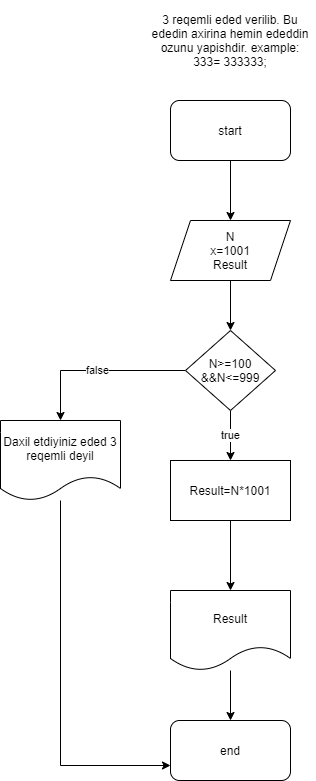

The diagram above was exported from draw.io. Its source (the exported page's mxGraphModel, read from the mxfile embedded in the PNG):
<mxGraphModel dx="508" dy="224" grid="1" gridSize="10" guides="1" tooltips="1" connect="1" arrows="1" fold="1" page="1" pageScale="1" pageWidth="850" pageHeight="1100" math="0" shadow="0">
  <root>
    <mxCell id="0" />
    <mxCell id="1" parent="0" />
    <mxCell id="2" value="3 reqemli eded verilib. Bu ededin axirina hemin ededdin ozunu yapishdir. example: 333= 333333;" style="text;html=1;strokeColor=none;fillColor=none;align=center;verticalAlign=middle;whiteSpace=wrap;rounded=0;" vertex="1" parent="1">
      <mxGeometry x="175" y="10" width="170" height="80" as="geometry" />
    </mxCell>
    <mxCell id="5" style="edgeStyle=orthogonalEdgeStyle;rounded=0;orthogonalLoop=1;jettySize=auto;html=1;entryX=0.5;entryY=0;entryDx=0;entryDy=0;" edge="1" parent="1" source="3" target="4">
      <mxGeometry relative="1" as="geometry" />
    </mxCell>
    <mxCell id="3" value="start" style="rounded=1;whiteSpace=wrap;html=1;" vertex="1" parent="1">
      <mxGeometry x="200" y="110" width="120" height="60" as="geometry" />
    </mxCell>
    <mxCell id="7" style="edgeStyle=orthogonalEdgeStyle;rounded=0;orthogonalLoop=1;jettySize=auto;html=1;entryX=0.5;entryY=0;entryDx=0;entryDy=0;" edge="1" parent="1" source="4" target="6">
      <mxGeometry relative="1" as="geometry" />
    </mxCell>
    <mxCell id="4" value="N&lt;br&gt;x=1001&lt;br&gt;Result" style="shape=parallelogram;perimeter=parallelogramPerimeter;whiteSpace=wrap;html=1;fixedSize=1;" vertex="1" parent="1">
      <mxGeometry x="200" y="230" width="120" height="60" as="geometry" />
    </mxCell>
    <mxCell id="10" value="true" style="edgeStyle=orthogonalEdgeStyle;rounded=0;orthogonalLoop=1;jettySize=auto;html=1;entryX=0.5;entryY=0;entryDx=0;entryDy=0;" edge="1" parent="1" source="6" target="9">
      <mxGeometry relative="1" as="geometry" />
    </mxCell>
    <mxCell id="14" value="false" style="edgeStyle=orthogonalEdgeStyle;rounded=0;orthogonalLoop=1;jettySize=auto;html=1;entryX=0.5;entryY=0;entryDx=0;entryDy=0;" edge="1" parent="1" source="6" target="13">
      <mxGeometry relative="1" as="geometry" />
    </mxCell>
    <mxCell id="6" value="N&amp;gt;=100 &amp;amp;&amp;amp;N&amp;lt;=999" style="rhombus;whiteSpace=wrap;html=1;" vertex="1" parent="1">
      <mxGeometry x="215" y="340" width="90" height="80" as="geometry" />
    </mxCell>
    <mxCell id="12" style="edgeStyle=orthogonalEdgeStyle;rounded=0;orthogonalLoop=1;jettySize=auto;html=1;entryX=0.5;entryY=0;entryDx=0;entryDy=0;" edge="1" parent="1" source="9" target="11">
      <mxGeometry relative="1" as="geometry" />
    </mxCell>
    <mxCell id="9" value="Result=N*1001" style="rounded=0;whiteSpace=wrap;html=1;" vertex="1" parent="1">
      <mxGeometry x="200" y="470" width="120" height="60" as="geometry" />
    </mxCell>
    <mxCell id="16" style="edgeStyle=orthogonalEdgeStyle;rounded=0;orthogonalLoop=1;jettySize=auto;html=1;entryX=0.5;entryY=0;entryDx=0;entryDy=0;" edge="1" parent="1" source="11" target="15">
      <mxGeometry relative="1" as="geometry" />
    </mxCell>
    <mxCell id="11" value="Result" style="shape=document;whiteSpace=wrap;html=1;boundedLbl=1;" vertex="1" parent="1">
      <mxGeometry x="200" y="600" width="120" height="80" as="geometry" />
    </mxCell>
    <mxCell id="17" style="edgeStyle=orthogonalEdgeStyle;rounded=0;orthogonalLoop=1;jettySize=auto;html=1;entryX=0;entryY=0.75;entryDx=0;entryDy=0;" edge="1" parent="1" source="13" target="15">
      <mxGeometry relative="1" as="geometry">
        <mxPoint x="190" y="770" as="targetPoint" />
        <Array as="points">
          <mxPoint x="90" y="775" />
        </Array>
      </mxGeometry>
    </mxCell>
    <mxCell id="13" value="Daxil etdiyiniz eded 3 reqemli deyil" style="shape=document;whiteSpace=wrap;html=1;boundedLbl=1;" vertex="1" parent="1">
      <mxGeometry x="30" y="430" width="120" height="80" as="geometry" />
    </mxCell>
    <mxCell id="15" value="end" style="rounded=1;whiteSpace=wrap;html=1;" vertex="1" parent="1">
      <mxGeometry x="200" y="730" width="120" height="60" as="geometry" />
    </mxCell>
  </root>
</mxGraphModel>